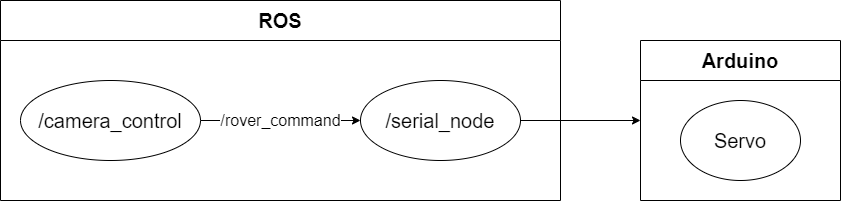

The diagram above was exported from draw.io. Its source (the exported page's mxGraphModel, read from the mxfile embedded in the PNG):
<mxGraphModel dx="1331" dy="756" grid="1" gridSize="10" guides="1" tooltips="1" connect="1" arrows="1" fold="1" page="1" pageScale="1" pageWidth="850" pageHeight="1100" math="0" shadow="0">
  <root>
    <mxCell id="0" />
    <mxCell id="1" parent="0" />
    <mxCell id="736AvBPO65eEpSMOVvSg-1" value="ROS" style="swimlane;whiteSpace=wrap;html=1;fontSize=20;startSize=40;" vertex="1" parent="1">
      <mxGeometry x="120" y="200" width="560" height="200" as="geometry" />
    </mxCell>
    <mxCell id="736AvBPO65eEpSMOVvSg-6" value="/rover_command" style="edgeStyle=orthogonalEdgeStyle;rounded=0;orthogonalLoop=1;jettySize=auto;html=1;fontSize=16;" edge="1" parent="736AvBPO65eEpSMOVvSg-1" source="736AvBPO65eEpSMOVvSg-4" target="736AvBPO65eEpSMOVvSg-5">
      <mxGeometry relative="1" as="geometry" />
    </mxCell>
    <mxCell id="736AvBPO65eEpSMOVvSg-4" value="/camera_control" style="ellipse;whiteSpace=wrap;html=1;fontSize=20;" vertex="1" parent="736AvBPO65eEpSMOVvSg-1">
      <mxGeometry x="20" y="80" width="180" height="80" as="geometry" />
    </mxCell>
    <mxCell id="736AvBPO65eEpSMOVvSg-5" value="/serial_node" style="ellipse;whiteSpace=wrap;html=1;fontSize=20;" vertex="1" parent="736AvBPO65eEpSMOVvSg-1">
      <mxGeometry x="360" y="80" width="160" height="80" as="geometry" />
    </mxCell>
    <mxCell id="736AvBPO65eEpSMOVvSg-2" value="Arduino" style="swimlane;whiteSpace=wrap;html=1;fontSize=20;startSize=40;" vertex="1" parent="1">
      <mxGeometry x="760" y="240" width="200" height="160" as="geometry" />
    </mxCell>
    <mxCell id="736AvBPO65eEpSMOVvSg-3" value="Servo" style="ellipse;whiteSpace=wrap;html=1;fontSize=20;" vertex="1" parent="736AvBPO65eEpSMOVvSg-2">
      <mxGeometry x="40" y="60" width="120" height="80" as="geometry" />
    </mxCell>
    <mxCell id="736AvBPO65eEpSMOVvSg-7" style="edgeStyle=orthogonalEdgeStyle;rounded=0;orthogonalLoop=1;jettySize=auto;html=1;exitX=1;exitY=0.5;exitDx=0;exitDy=0;entryX=0;entryY=0.5;entryDx=0;entryDy=0;" edge="1" parent="1" source="736AvBPO65eEpSMOVvSg-5" target="736AvBPO65eEpSMOVvSg-2">
      <mxGeometry relative="1" as="geometry">
        <mxPoint x="740" y="320" as="targetPoint" />
      </mxGeometry>
    </mxCell>
  </root>
</mxGraphModel>